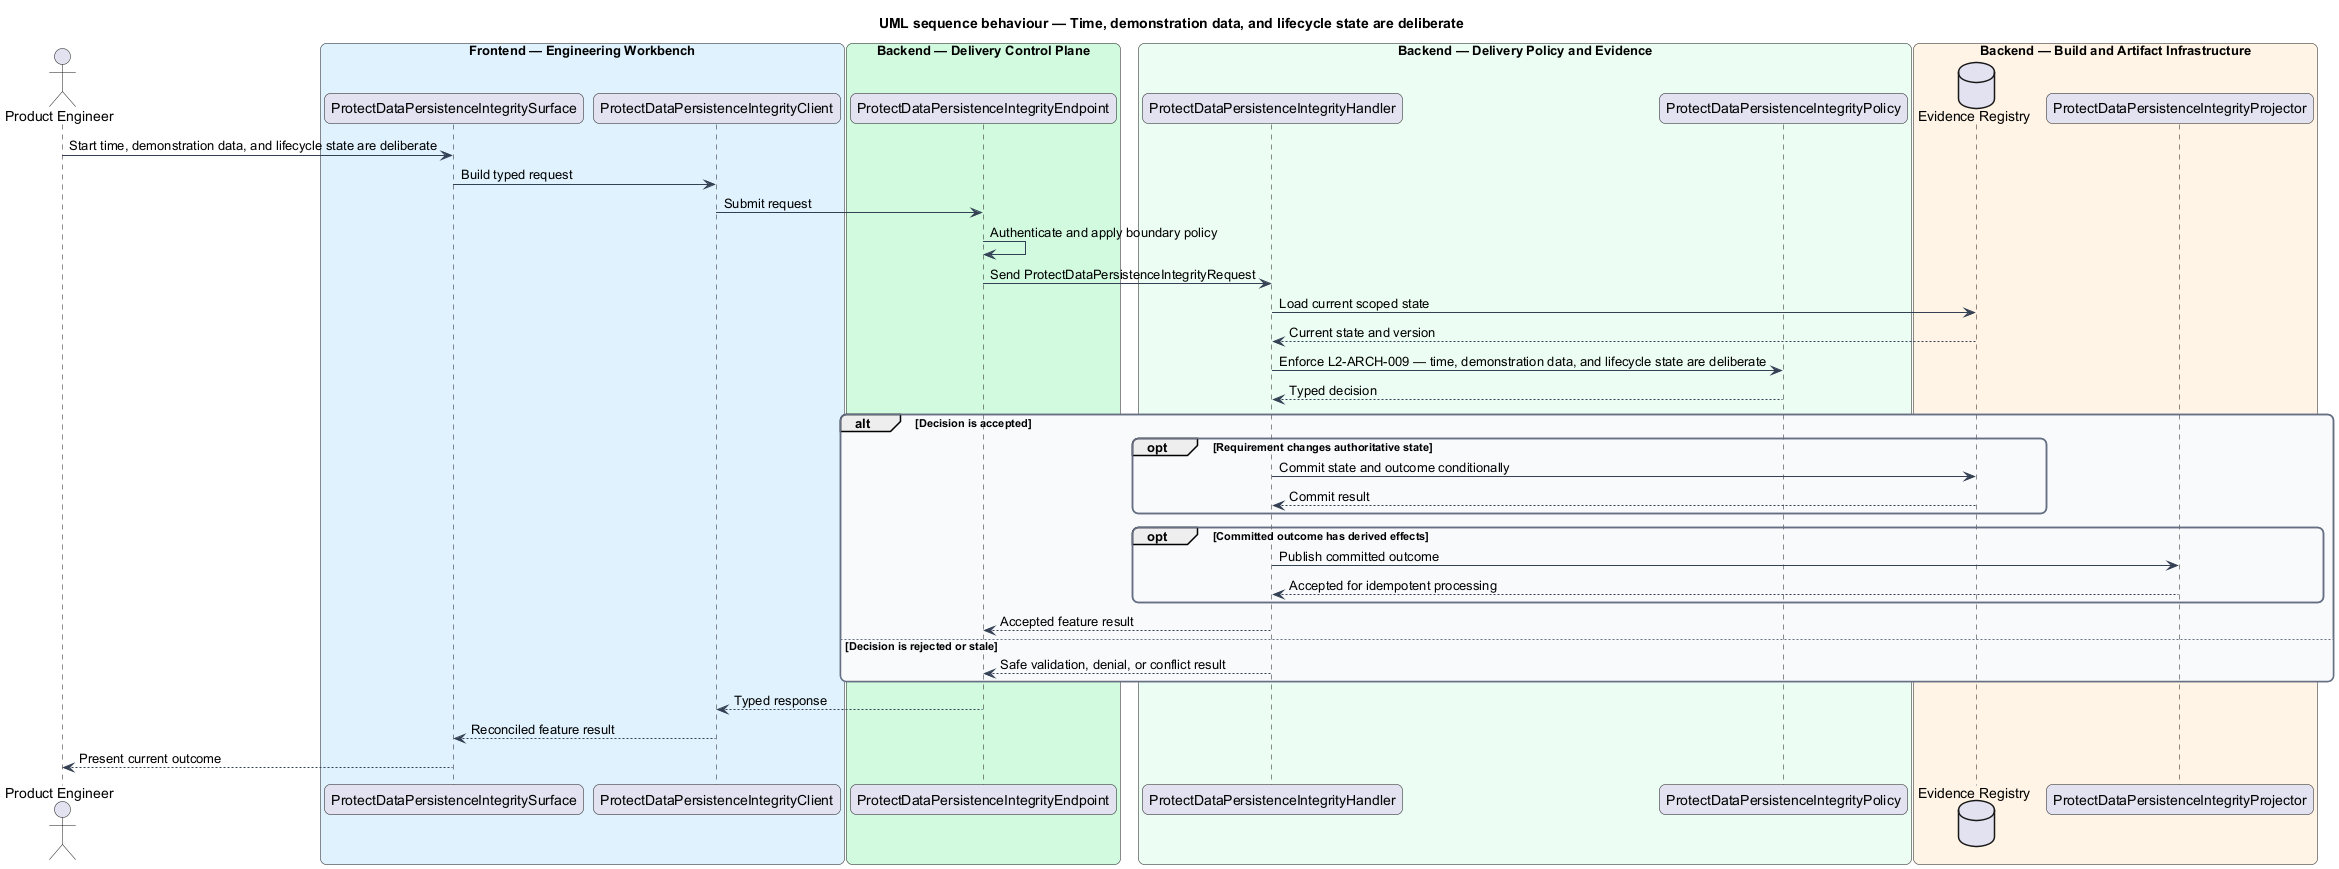

The diagram above was rendered by PlantUML. Its source (embedded in the PNG):
@startuml
title UML sequence behaviour — Time, demonstration data, and lifecycle state are deliberate
skinparam backgroundColor #FFFFFF
skinparam shadowing false
skinparam roundcorner 12
skinparam defaultFontName Arial
skinparam ArrowColor #344054
skinparam rectangle {
  BorderColor #344054
  FontColor #101828
}
skinparam package {
  BorderColor #667085
  FontColor #101828
  BackgroundColor #F9FAFB
}
actor "Product Engineer" as actor
box "Frontend — Engineering Workbench" #E0F2FE
  participant "ProtectDataPersistenceIntegritySurface" as surface
  participant "ProtectDataPersistenceIntegrityClient" as client
end box
box "Backend — Delivery Control Plane" #D1FADF
  participant "ProtectDataPersistenceIntegrityEndpoint" as endpoint
end box
box "Backend — Delivery Policy and Evidence" #ECFDF3
  participant "ProtectDataPersistenceIntegrityHandler" as handler
  participant "ProtectDataPersistenceIntegrityPolicy" as policy
end box
box "Backend — Build and Artifact Infrastructure" #FFF4E5
  database "Evidence Registry" as store
  participant "ProtectDataPersistenceIntegrityProjector" as projector
end box

actor -> surface : Start time, demonstration data, and lifecycle state are deliberate
surface -> client : Build typed request
client -> endpoint : Submit request
endpoint -> endpoint : Authenticate and apply boundary policy
endpoint -> handler : Send ProtectDataPersistenceIntegrityRequest
handler -> store : Load current scoped state
store --> handler : Current state and version
handler -> policy : Enforce L2-ARCH-009 — time, demonstration data, and lifecycle state are deliberate
policy --> handler : Typed decision
alt Decision is accepted
  opt Requirement changes authoritative state
    handler -> store : Commit state and outcome conditionally
    store --> handler : Commit result
  end
  opt Committed outcome has derived effects
    handler -> projector : Publish committed outcome
    projector --> handler : Accepted for idempotent processing
  end
  handler --> endpoint : Accepted feature result
else Decision is rejected or stale
  handler --> endpoint : Safe validation, denial, or conflict result
end
endpoint --> client : Typed response
client --> surface : Reconciled feature result
surface --> actor : Present current outcome
@enduml